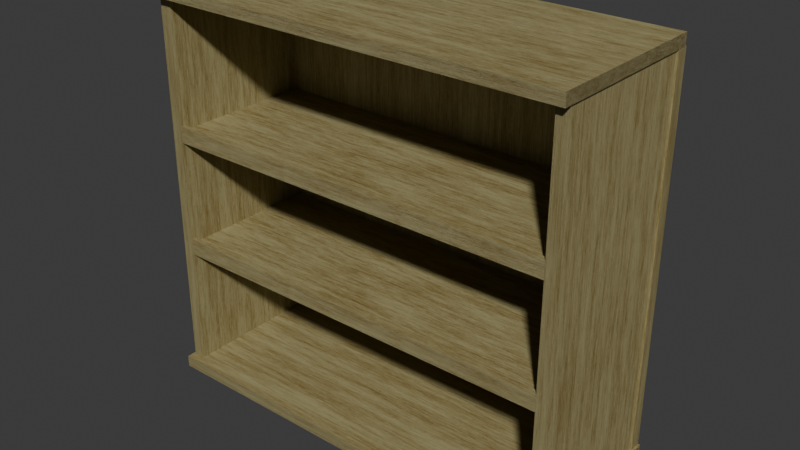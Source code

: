 # Source: Bookshelf.blend  (saved by Blender 4.1.23; exported with 4.5.12 LTS)
import bpy
from mathutils import Matrix  # noqa: F401  (used for matrix-valued properties, if any)

bpy.ops.wm.read_factory_settings(use_empty=True)
scene = bpy.context.scene
scene.name = 'Scene'

# ---- collections
col_collection = bpy.data.collections.new('Collection'); scene.collection.children.link(col_collection)

# ---- materials (node trees are filled in below, after node groups)
mat_light_brown_wood = bpy.data.materials.new('Light brown wood')
mat_light_brown_wood.displacement_method = 'BOTH'

# ---- material node trees
mat_light_brown_wood.use_nodes = True; mat_light_brown_wood.node_tree.nodes.clear()
_N = mat_light_brown_wood.node_tree.nodes; _L = mat_light_brown_wood.node_tree.links
n0 = _N.new('ShaderNodeBsdfPrincipled'); n0.name = 'Principled BSDF'; n0.location = (75, 214)
n0.inputs[2].default_value = 0.6
n1 = _N.new('ShaderNodeOutputMaterial'); n1.name = 'Material Output'; n1.location = (871, 211)
n2 = _N.new('ShaderNodeValToRGB'); n2.name = 'Color Ramp'; n2.location = (-264, 206)
while len(n2.color_ramp.elements) > 1: n2.color_ramp.elements.remove(n2.color_ramp.elements[-1])
n2.color_ramp.elements[0].position = 0.3568; n2.color_ramp.elements[0].color = (0.1547, 0.08481, 0.0, 1.0)
_e = n2.color_ramp.elements.new(0.5666); _e.color = (0.3779, 0.3372, 0.1648, 1.0)
n3 = _N.new('ShaderNodeTexNoise'); n3.name = 'Noise Texture'; n3.location = (-705, 221)
n3.inputs[2].default_value = 2.0
n3.inputs[3].default_value = 8.0
n3.inputs[4].default_value = 1.0
n4 = _N.new('ShaderNodeMapping'); n4.name = 'Mapping'; n4.location = (-895, 180)
n4.inputs[3].default_value = (1.5, 6.0, 1.0)
n5 = _N.new('ShaderNodeTexCoord'); n5.name = 'Texture Coordinate'; n5.location = (-1075, 180)
n6 = _N.new('ShaderNodeBump'); n6.name = 'Bump'; n6.location = (-159, -163)
n6.inputs[0].default_value = 0.0
n6.inputs[1].default_value = 1.0
n6.inputs[2].default_value = 1.0
n7 = _N.new('ShaderNodeValToRGB'); n7.name = 'Color Ramp.001'; n7.location = (-451, -189)
while len(n7.color_ramp.elements) > 1: n7.color_ramp.elements.remove(n7.color_ramp.elements[-1])
n7.color_ramp.elements[0].position = 0.0; n7.color_ramp.elements[0].color = (0.0, 0.0, 0.0, 1.0)
_e = n7.color_ramp.elements.new(1.0); _e.color = (1.0, 1.0, 1.0, 1.0)
n8 = _N.new('ShaderNodeDisplacement'); n8.name = 'Displacement'; n8.location = (684, 58)
n8.inputs[2].default_value = 0.02
n9 = _N.new('ShaderNodeValToRGB'); n9.name = 'Color Ramp.002'; n9.location = (336, -131)
while len(n9.color_ramp.elements) > 1: n9.color_ramp.elements.remove(n9.color_ramp.elements[-1])
n9.color_ramp.elements[0].position = 0.0; n9.color_ramp.elements[0].color = (0.0, 0.0, 0.0, 1.0)
_e = n9.color_ramp.elements.new(1.0); _e.color = (1.0, 1.0, 1.0, 1.0)
_L.new(n0.outputs[0], n1.inputs[0])
_L.new(n2.outputs[0], n0.inputs[0])
_L.new(n3.outputs[0], n2.inputs[0])
_L.new(n4.outputs[0], n3.inputs[0])
_L.new(n6.outputs[0], n0.inputs[5])
_L.new(n3.outputs[0], n7.inputs[0])
_L.new(n7.outputs[0], n6.inputs[3])
_L.new(n8.outputs[0], n1.inputs[2])
_L.new(n3.outputs[0], n9.inputs[0])
_L.new(n9.outputs[0], n8.inputs[0])
_L.new(n5.outputs[0], n4.inputs[0])
n1.is_active_output = True

# ---- world
world_world = bpy.data.worlds.new('World'); scene.world = world_world
world_world.use_nodes = True; world_world.node_tree.nodes.clear()
_N = world_world.node_tree.nodes; _L = world_world.node_tree.links
n0 = _N.new('ShaderNodeOutputWorld'); n0.name = 'World Output'; n0.location = (300, 300)
n1 = _N.new('ShaderNodeBackground'); n1.name = 'Background'; n1.location = (10, 300)
n1.inputs[0].default_value = (0.05088, 0.05088, 0.05088, 1.0)
_L.new(n1.outputs[0], n0.inputs[0])
n0.is_active_output = True
world_world.color = (0.05088, 0.05088, 0.05088)
world_world.use_sun_shadow = False
world_world.sun_shadow_jitter_overblur = 0.0

# ---- meshes
me_cube_001 = bpy.data.meshes.new('Cube.001')
me_cube_001.from_pydata([(1.0, 1.0, 1.0), (1.0, 1.0, -1.0), (1.0, -1.0, 1.0), (1.0, -1.0, -1.0), (-1.0, 1.0, 1.0), (-1.0, 1.0, -1.0), (-1.0, -1.0, 1.0), (-1.0, -1.0, -1.0), (-1.0, -0.9195, -1.0), (1.0, -0.9195, 1.0), (-1.0, -0.9195, 1.0), (1.0, -0.9195, -1.0), (1.0, -1.0, 1.73), (-1.0, -1.0, 1.73), (1.0, -0.9195, 1.73), (-1.0, -0.9195, 1.73)], [], [(2, 9, 14, 12), (3, 2, 6, 7), (8, 10, 4, 5), (8, 11, 3, 7), (11, 9, 2, 3), (5, 4, 0, 1), (1, 0, 9, 11), (5, 1, 11, 8), (7, 6, 10, 8), (0, 4, 10, 9), (14, 15, 13, 12), (10, 6, 13, 15), (9, 10, 15, 14), (6, 2, 12, 13)])
_uv = me_cube_001.uv_layers.new(name='UVMap')
_uv.uv.foreach_set('vector', [0.625, 0.75, 0.625, 0.7399, 0.625, 0.7399, 0.625, 0.75, 0.375, 0.75, 0.625, 0.75, 0.625, 1.0, 0.375, 1.0, 0.375, 0.01007, 0.625, 0.01007, 0.625, 0.25, 0.375, 0.25, 0.125, 0.7399, 0.375, 0.7399, 0.375, 0.75, 0.125, 0.75, 0.375, 0.7399, 0.625, 0.7399, 0.625, 0.75, 0.375, 0.75, 0.375, 0.25, 0.625, 0.25, 0.625, 0.5, 0.375, 0.5, 0.375, 0.5, 0.625, 0.5, 0.625, 0.7399, 0.375, 0.7399, 0.125, 0.5, 0.375, 0.5, 0.375, 0.7399, 0.125, 0.7399, 0.375, 0.0, 0.625, 0.0, 0.625, 0.01007, 0.375, 0.01007, 0.625, 0.5, 0.875, 0.5, 0.875, 0.7399, 0.625, 0.7399, 0.625, 0.7399, 0.875, 0.7399, 0.875, 0.75, 0.625, 0.75, 0.625, 0.01007, 0.625, 0.0, 0.625, 0.0, 0.625, 0.01007, 0.625, 0.7399, 0.875, 0.7399, 0.875, 0.7399, 0.625, 0.7399, 0.625, 1.0, 0.625, 0.75, 0.625, 0.75, 0.625, 1.0])
me_cube_001.materials.append(mat_light_brown_wood)
me_cube_001.use_mirror_vertex_groups = False
me_cube_001.update()
me_cube_002 = bpy.data.meshes.new('Cube.002')
me_cube_002.from_pydata([(1.0, 1.0, 1.0), (1.0, 1.0, -1.0), (1.0, -1.0, 1.0), (1.0, -1.0, -1.0), (-1.0, 1.0, 1.0), (-1.0, 1.0, -1.0), (-1.0, -1.0, 1.0), (-1.0, -1.0, -1.0), (-1.0, -0.9195, -1.0), (1.0, -0.9195, 1.0), (-1.0, -0.9195, 1.0), (1.0, -0.9195, -1.0), (1.0, -1.0, 1.73), (-1.0, -1.0, 1.73), (1.0, -0.9195, 1.73), (-1.0, -0.9195, 1.73)], [], [(2, 9, 14, 12), (3, 2, 6, 7), (8, 10, 4, 5), (8, 11, 3, 7), (11, 9, 2, 3), (5, 4, 0, 1), (1, 0, 9, 11), (5, 1, 11, 8), (7, 6, 10, 8), (0, 4, 10, 9), (14, 15, 13, 12), (10, 6, 13, 15), (9, 10, 15, 14), (6, 2, 12, 13)])
_uv = me_cube_002.uv_layers.new(name='UVMap')
_uv.uv.foreach_set('vector', [0.625, 0.75, 0.625, 0.7399, 0.625, 0.7399, 0.625, 0.75, 0.375, 0.75, 0.625, 0.75, 0.625, 1.0, 0.375, 1.0, 0.375, 0.01007, 0.625, 0.01007, 0.625, 0.25, 0.375, 0.25, 0.125, 0.7399, 0.375, 0.7399, 0.375, 0.75, 0.125, 0.75, 0.375, 0.7399, 0.625, 0.7399, 0.625, 0.75, 0.375, 0.75, 0.375, 0.25, 0.625, 0.25, 0.625, 0.5, 0.375, 0.5, 0.375, 0.5, 0.625, 0.5, 0.625, 0.7399, 0.375, 0.7399, 0.125, 0.5, 0.375, 0.5, 0.375, 0.7399, 0.125, 0.7399, 0.375, 0.0, 0.625, 0.0, 0.625, 0.01007, 0.375, 0.01007, 0.625, 0.5, 0.875, 0.5, 0.875, 0.7399, 0.625, 0.7399, 0.625, 0.7399, 0.875, 0.7399, 0.875, 0.75, 0.625, 0.75, 0.625, 0.01007, 0.625, 0.0, 0.625, 0.0, 0.625, 0.01007, 0.625, 0.7399, 0.875, 0.7399, 0.875, 0.7399, 0.625, 0.7399, 0.625, 1.0, 0.625, 0.75, 0.625, 0.75, 0.625, 1.0])
me_cube_002.materials.append(mat_light_brown_wood)
me_cube_002.use_mirror_vertex_groups = False
me_cube_002.update()
me_cube_003 = bpy.data.meshes.new('Cube.003')
me_cube_003.from_pydata([(-1.0, -1.0, -1.0), (-1.0, -1.0, 1.0), (-1.0, 1.0, -1.0), (-1.0, 1.0, 1.0), (1.0, -1.0, -1.0), (1.0, -1.0, 1.0), (1.0, 1.0, -1.0), (1.0, 1.0, 1.0)], [], [(0, 1, 3, 2), (2, 3, 7, 6), (6, 7, 5, 4), (4, 5, 1, 0), (2, 6, 4, 0), (7, 3, 1, 5)])
_uv = me_cube_003.uv_layers.new(name='UVMap')
_uv.uv.foreach_set('vector', [0.375, 0.0, 0.625, 0.0, 0.625, 0.25, 0.375, 0.25, 0.375, 0.25, 0.625, 0.25, 0.625, 0.5, 0.375, 0.5, 0.375, 0.5, 0.625, 0.5, 0.625, 0.75, 0.375, 0.75, 0.375, 0.75, 0.625, 0.75, 0.625, 1.0, 0.375, 1.0, 0.125, 0.5, 0.375, 0.5, 0.375, 0.75, 0.125, 0.75, 0.625, 0.5, 0.875, 0.5, 0.875, 0.75, 0.625, 0.75])
me_cube_003.materials.append(mat_light_brown_wood)
me_cube_003.update()
me_cube_005 = bpy.data.meshes.new('Cube.005')
me_cube_005.from_pydata([(-1.0, -1.0, -1.0), (-1.0, -1.0, 1.0), (-1.0, 1.0, -1.0), (-1.0, 1.0, 1.0), (1.0, -1.0, -1.0), (1.0, -1.0, 1.0), (1.0, 1.0, -1.0), (1.0, 1.0, 1.0)], [], [(0, 1, 3, 2), (2, 3, 7, 6), (6, 7, 5, 4), (4, 5, 1, 0), (2, 6, 4, 0), (7, 3, 1, 5)])
_uv = me_cube_005.uv_layers.new(name='UVMap')
_uv.uv.foreach_set('vector', [0.375, 0.0, 0.625, 0.0, 0.625, 0.25, 0.375, 0.25, 0.375, 0.25, 0.625, 0.25, 0.625, 0.5, 0.375, 0.5, 0.375, 0.5, 0.625, 0.5, 0.625, 0.75, 0.375, 0.75, 0.375, 0.75, 0.625, 0.75, 0.625, 1.0, 0.375, 1.0, 0.125, 0.5, 0.375, 0.5, 0.375, 0.75, 0.125, 0.75, 0.625, 0.5, 0.875, 0.5, 0.875, 0.75, 0.625, 0.75])
me_cube_005.materials.append(mat_light_brown_wood)
me_cube_005.update()
me_cube_006 = bpy.data.meshes.new('Cube.006')
me_cube_006.from_pydata([(-1.0, -1.0, -1.0), (-1.0, -1.0, 1.0), (-1.0, 1.0, -1.0), (-1.0, 1.0, 1.0), (1.0, -1.0, -1.0), (1.0, -1.0, 1.0), (1.0, 1.0, -1.0), (1.0, 1.0, 1.0)], [], [(0, 1, 3, 2), (2, 3, 7, 6), (6, 7, 5, 4), (4, 5, 1, 0), (2, 6, 4, 0), (7, 3, 1, 5)])
_uv = me_cube_006.uv_layers.new(name='UVMap')
_uv.uv.foreach_set('vector', [0.375, 0.0, 0.625, 0.0, 0.625, 0.25, 0.375, 0.25, 0.375, 0.25, 0.625, 0.25, 0.625, 0.5, 0.375, 0.5, 0.375, 0.5, 0.625, 0.5, 0.625, 0.75, 0.375, 0.75, 0.375, 0.75, 0.625, 0.75, 0.625, 1.0, 0.375, 1.0, 0.125, 0.5, 0.375, 0.5, 0.375, 0.75, 0.125, 0.75, 0.625, 0.5, 0.875, 0.5, 0.875, 0.75, 0.625, 0.75])
me_cube_006.materials.append(mat_light_brown_wood)
me_cube_006.update()
me_cube_008 = bpy.data.meshes.new('Cube.008')
me_cube_008.from_pydata([(-1.0, -1.0, -1.0), (-1.0, -1.0, 1.0), (-1.0, 1.0, -1.0), (-1.0, 1.0, 1.0), (1.0, -1.0, -1.0), (1.0, -1.0, 1.0), (1.0, 1.0, -1.0), (1.0, 1.0, 1.0)], [], [(0, 1, 3, 2), (2, 3, 7, 6), (6, 7, 5, 4), (4, 5, 1, 0), (2, 6, 4, 0), (7, 3, 1, 5)])
_uv = me_cube_008.uv_layers.new(name='UVMap')
_uv.uv.foreach_set('vector', [0.375, 0.0, 0.625, 0.0, 0.625, 0.25, 0.375, 0.25, 0.375, 0.25, 0.625, 0.25, 0.625, 0.5, 0.375, 0.5, 0.375, 0.5, 0.625, 0.5, 0.625, 0.75, 0.375, 0.75, 0.375, 0.75, 0.625, 0.75, 0.625, 1.0, 0.375, 1.0, 0.125, 0.5, 0.375, 0.5, 0.375, 0.75, 0.125, 0.75, 0.625, 0.5, 0.875, 0.5, 0.875, 0.75, 0.625, 0.75])
me_cube_008.materials.append(mat_light_brown_wood)
me_cube_008.update()
me_cube_009 = bpy.data.meshes.new('Cube.009')
me_cube_009.from_pydata([(-1.0, -1.0, -1.0), (-1.0, -1.0, 1.0), (-1.0, 1.0, -1.0), (-1.0, 1.0, 1.0), (1.0, -1.0, -1.0), (1.0, -1.0, 1.0), (1.0, 1.0, -1.0), (1.0, 1.0, 1.0)], [], [(0, 1, 3, 2), (2, 3, 7, 6), (6, 7, 5, 4), (4, 5, 1, 0), (2, 6, 4, 0), (7, 3, 1, 5)])
_uv = me_cube_009.uv_layers.new(name='UVMap')
_uv.uv.foreach_set('vector', [0.375, 0.0, 0.625, 0.0, 0.625, 0.25, 0.375, 0.25, 0.375, 0.25, 0.625, 0.25, 0.625, 0.5, 0.375, 0.5, 0.375, 0.5, 0.625, 0.5, 0.625, 0.75, 0.375, 0.75, 0.375, 0.75, 0.625, 0.75, 0.625, 1.0, 0.375, 1.0, 0.125, 0.5, 0.375, 0.5, 0.375, 0.75, 0.125, 0.75, 0.625, 0.5, 0.875, 0.5, 0.875, 0.75, 0.625, 0.75])
me_cube_009.materials.append(mat_light_brown_wood)
me_cube_009.update()
me_cube_010 = bpy.data.meshes.new('Cube.010')
me_cube_010.from_pydata([(-1.0, -1.0, -1.0), (-1.0, -1.0, 1.0), (-1.0, 1.0, -1.0), (-1.0, 1.0, 1.0), (1.0, -1.0, -1.0), (1.0, -1.0, 1.0), (1.0, 1.0, -1.0), (1.0, 1.0, 1.0)], [], [(0, 1, 3, 2), (2, 3, 7, 6), (6, 7, 5, 4), (4, 5, 1, 0), (2, 6, 4, 0), (7, 3, 1, 5)])
_uv = me_cube_010.uv_layers.new(name='UVMap')
_uv.uv.foreach_set('vector', [0.375, 0.0, 0.625, 0.0, 0.625, 0.25, 0.375, 0.25, 0.375, 0.25, 0.625, 0.25, 0.625, 0.5, 0.375, 0.5, 0.375, 0.5, 0.625, 0.5, 0.625, 0.75, 0.375, 0.75, 0.375, 0.75, 0.625, 0.75, 0.625, 1.0, 0.375, 1.0, 0.125, 0.5, 0.375, 0.5, 0.375, 0.75, 0.125, 0.75, 0.625, 0.5, 0.875, 0.5, 0.875, 0.75, 0.625, 0.75])
me_cube_010.materials.append(mat_light_brown_wood)
me_cube_010.update()
me_cube_011 = bpy.data.meshes.new('Cube.011')
me_cube_011.from_pydata([(-1.0, -1.0, -1.0), (-1.0, -1.0, 1.0), (-1.0, 1.0, -1.0), (-1.0, 1.0, 1.0), (1.0, -1.0, -1.0), (1.0, -1.0, 1.0), (1.0, 1.0, -1.0), (1.0, 1.0, 1.0)], [], [(0, 1, 3, 2), (2, 3, 7, 6), (6, 7, 5, 4), (4, 5, 1, 0), (2, 6, 4, 0), (7, 3, 1, 5)])
_uv = me_cube_011.uv_layers.new(name='UVMap')
_uv.uv.foreach_set('vector', [0.375, 0.0, 0.625, 0.0, 0.625, 0.25, 0.375, 0.25, 0.375, 0.25, 0.625, 0.25, 0.625, 0.5, 0.375, 0.5, 0.375, 0.5, 0.625, 0.5, 0.625, 0.75, 0.375, 0.75, 0.375, 0.75, 0.625, 0.75, 0.625, 1.0, 0.375, 1.0, 0.125, 0.5, 0.375, 0.5, 0.375, 0.75, 0.125, 0.75, 0.625, 0.5, 0.875, 0.5, 0.875, 0.75, 0.625, 0.75])
me_cube_011.materials.append(mat_light_brown_wood)
me_cube_011.update()

# ---- objects
ob_second_shelf = bpy.data.objects.new('second shelf', me_cube_001)
ob_third_shelf = bpy.data.objects.new('third shelf', me_cube_002)
ob_left_side_board = bpy.data.objects.new('left side board', me_cube_003)
ob_top_board = bpy.data.objects.new('Top Board', me_cube_005)
ob_right_side_board = bpy.data.objects.new('Right side board', me_cube_006)
ob_backplank = bpy.data.objects.new('backplank', me_cube_008)
ob_backplank_001 = bpy.data.objects.new('backplank.001', me_cube_009)
ob_backplank_003 = bpy.data.objects.new('backplank.003', me_cube_010)
ob_backplank_002 = bpy.data.objects.new('backplank.002', me_cube_011)

# ---- transforms, parenting, visibility, modifiers, constraints
ob_second_shelf.location = (0.0, 0.0, 1.626)
ob_second_shelf.scale = (2.68, 1.0, 0.07906)
ob_second_shelf.lock_rotations_4d = False
ob_second_shelf.empty_display_type = 'ARROWS'
ob_second_shelf.lineart.crease_threshold = 0.0
ob_third_shelf.location = (0.0, 0.0, 3.207)
ob_third_shelf.scale = (2.68, 1.0, 0.07906)
ob_third_shelf.lock_rotations_4d = False
ob_third_shelf.empty_display_type = 'ARROWS'
ob_third_shelf.lineart.crease_threshold = 0.0
ob_left_side_board.location = (2.76, 0.0, 2.465)
ob_left_side_board.scale = (0.079, 1.0, 2.541)
ob_top_board.location = (0.0, 0.0, 5.08)
ob_top_board.scale = (2.866, 1.138, 0.079)
ob_right_side_board.location = (-2.759, 0.0, 2.465)
ob_right_side_board.scale = (0.079, 1.0, 2.541)
ob_backplank.location = (1.865, 1.083, 2.465)
ob_backplank.rotation_euler = (0.0, -0.0, 1.571)
ob_backplank.scale = (0.079, 1.0, 2.541)
ob_backplank_001.location = (-0.1358, 1.083, 2.465)
ob_backplank_001.rotation_euler = (0.0, -0.0, 1.571)
ob_backplank_001.scale = (0.079, 1.0, 2.541)
ob_backplank_003.location = (-1.976, 1.083, 2.465)
ob_backplank_003.rotation_euler = (0.0, -0.0, 1.571)
ob_backplank_003.scale = (0.079, 0.8673, 2.541)
ob_backplank_002.location = (0.0123, 0.025, -0.1573)
ob_backplank_002.rotation_euler = (-0.0, 1.571, -0.0)
ob_backplank_002.scale = (0.079, 1.135, 2.881)

# ---- collection membership
col_collection.objects.link(ob_second_shelf)
col_collection.objects.link(ob_third_shelf)
col_collection.objects.link(ob_left_side_board)
col_collection.objects.link(ob_top_board)
col_collection.objects.link(ob_right_side_board)
col_collection.objects.link(ob_backplank)
col_collection.objects.link(ob_backplank_001)
col_collection.objects.link(ob_backplank_003)
col_collection.objects.link(ob_backplank_002)

# ---- scene / render settings (as saved in the file)
scene.frame_start = 1; scene.frame_end = 250; scene.frame_set(1)
scene.render.engine = 'CYCLES'
scene.cycles.feature_set = 'EXPERIMENTAL'
scene.cycles.sampling_pattern = 'TABULATED_SOBOL'
scene.eevee.ray_tracing_options.trace_max_roughness = 0.0
bpy.context.view_layer.update()

# ---- added for rendering (the .blend has no active camera and no usable light): camera, sun
cam_auto = bpy.data.cameras.new('AutoCamera')
cam_auto.lens = 50.0
cam_auto.sensor_width = 36.0
cam_auto.clip_end = 1000.0
ob_auto_camera = bpy.data.objects.new('AutoCamera', cam_auto)
scene.collection.objects.link(ob_auto_camera)
ob_auto_camera.location = (7.61867, -9.11561, 8.54637)
ob_auto_camera.rotation_euler = (1.09748, -7.21219e-08, 0.694738)
scene.camera = ob_auto_camera
light_auto_sun = bpy.data.lights.new('AutoSun', 'SUN')
light_auto_sun.energy = 3.0
light_auto_sun.angle = 0.0523599
ob_auto_sun = bpy.data.objects.new('AutoSun', light_auto_sun)
scene.collection.objects.link(ob_auto_sun)
ob_auto_sun.rotation_euler = (0.872665, 0.174533, 0.523599)
bpy.context.view_layer.update()
